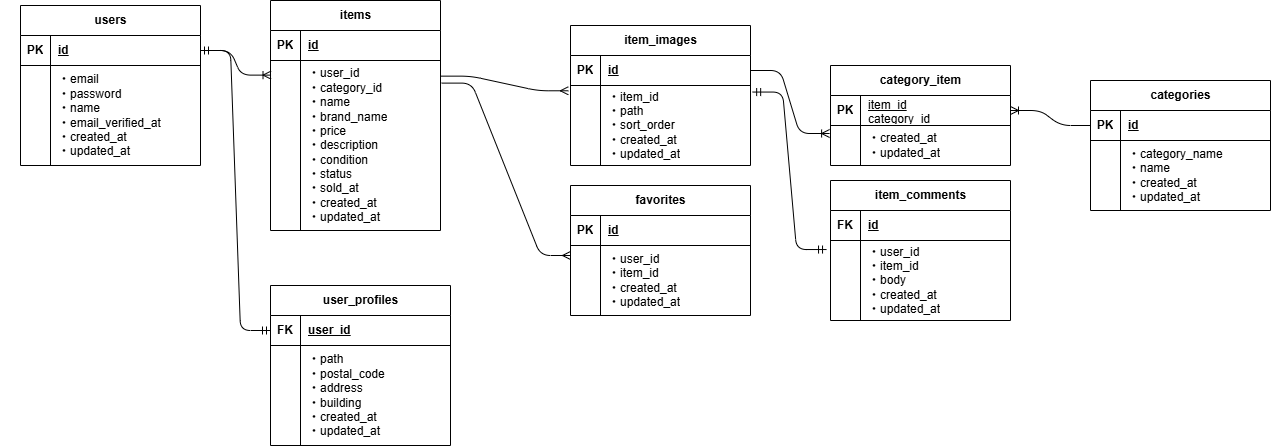

The diagram above was exported from draw.io. Its source (the exported page's mxGraphModel, read from the mxfile embedded in the PNG):
<mxGraphModel dx="696" dy="647" grid="1" gridSize="10" guides="1" tooltips="1" connect="1" arrows="1" fold="1" page="1" pageScale="1" pageWidth="827" pageHeight="1169" math="0" shadow="0">
  <root>
    <mxCell id="0" />
    <mxCell id="1" parent="0" />
    <mxCell id="20" value="" style="shape=partialRectangle;connectable=0;fillColor=none;top=0;left=0;bottom=0;right=0;editable=1;overflow=hidden;whiteSpace=wrap;html=1;" vertex="1" parent="1">
      <mxGeometry x="30" y="300" width="30" height="30" as="geometry">
        <mxRectangle width="30" height="30" as="alternateBounds" />
      </mxGeometry>
    </mxCell>
    <mxCell id="2" value="users" style="shape=table;startSize=30;container=1;collapsible=1;childLayout=tableLayout;fixedRows=1;rowLines=0;fontStyle=1;align=center;resizeLast=1;html=1;" vertex="1" parent="1">
      <mxGeometry x="50" y="90" width="180" height="160" as="geometry" />
    </mxCell>
    <mxCell id="3" value="" style="shape=tableRow;horizontal=0;startSize=0;swimlaneHead=0;swimlaneBody=0;fillColor=none;collapsible=0;dropTarget=0;points=[[0,0.5],[1,0.5]];portConstraint=eastwest;top=0;left=0;right=0;bottom=1;" vertex="1" parent="2">
      <mxGeometry y="30" width="180" height="30" as="geometry" />
    </mxCell>
    <mxCell id="4" value="PK" style="shape=partialRectangle;connectable=0;fillColor=none;top=0;left=0;bottom=0;right=0;fontStyle=1;overflow=hidden;whiteSpace=wrap;html=1;" vertex="1" parent="3">
      <mxGeometry width="30" height="30" as="geometry">
        <mxRectangle width="30" height="30" as="alternateBounds" />
      </mxGeometry>
    </mxCell>
    <mxCell id="5" value="id" style="shape=partialRectangle;connectable=0;fillColor=none;top=0;left=0;bottom=0;right=0;align=left;spacingLeft=6;fontStyle=5;overflow=hidden;whiteSpace=wrap;html=1;" vertex="1" parent="3">
      <mxGeometry x="30" width="150" height="30" as="geometry">
        <mxRectangle width="150" height="30" as="alternateBounds" />
      </mxGeometry>
    </mxCell>
    <mxCell id="9" value="" style="shape=tableRow;horizontal=0;startSize=0;swimlaneHead=0;swimlaneBody=0;fillColor=none;collapsible=0;dropTarget=0;points=[[0,0.5],[1,0.5]];portConstraint=eastwest;top=0;left=0;right=0;bottom=0;" vertex="1" parent="2">
      <mxGeometry y="60" width="180" height="100" as="geometry" />
    </mxCell>
    <mxCell id="10" value="" style="shape=partialRectangle;connectable=0;fillColor=none;top=0;left=0;bottom=0;right=0;editable=1;overflow=hidden;whiteSpace=wrap;html=1;" vertex="1" parent="9">
      <mxGeometry width="30" height="100" as="geometry">
        <mxRectangle width="30" height="100" as="alternateBounds" />
      </mxGeometry>
    </mxCell>
    <mxCell id="11" value="・email&lt;br&gt;・password&lt;br&gt;・name&lt;br&gt;・email_verified_at&lt;br&gt;・created_at&lt;br&gt;・updated_at" style="shape=partialRectangle;connectable=0;fillColor=none;top=0;left=0;bottom=0;right=0;align=left;spacingLeft=6;overflow=hidden;whiteSpace=wrap;html=1;" vertex="1" parent="9">
      <mxGeometry x="30" width="150" height="100" as="geometry">
        <mxRectangle width="150" height="100" as="alternateBounds" />
      </mxGeometry>
    </mxCell>
    <mxCell id="23" value="items" style="shape=table;startSize=30;container=1;collapsible=1;childLayout=tableLayout;fixedRows=1;rowLines=0;fontStyle=1;align=center;resizeLast=1;html=1;" vertex="1" parent="1">
      <mxGeometry x="300" y="85" width="170" height="230" as="geometry" />
    </mxCell>
    <mxCell id="24" value="" style="shape=tableRow;horizontal=0;startSize=0;swimlaneHead=0;swimlaneBody=0;fillColor=none;collapsible=0;dropTarget=0;points=[[0,0.5],[1,0.5]];portConstraint=eastwest;top=0;left=0;right=0;bottom=1;" vertex="1" parent="23">
      <mxGeometry y="30" width="170" height="30" as="geometry" />
    </mxCell>
    <mxCell id="25" value="PK" style="shape=partialRectangle;connectable=0;fillColor=none;top=0;left=0;bottom=0;right=0;fontStyle=1;overflow=hidden;whiteSpace=wrap;html=1;" vertex="1" parent="24">
      <mxGeometry width="30" height="30" as="geometry">
        <mxRectangle width="30" height="30" as="alternateBounds" />
      </mxGeometry>
    </mxCell>
    <mxCell id="26" value="id" style="shape=partialRectangle;connectable=0;fillColor=none;top=0;left=0;bottom=0;right=0;align=left;spacingLeft=6;fontStyle=5;overflow=hidden;whiteSpace=wrap;html=1;" vertex="1" parent="24">
      <mxGeometry x="30" width="140" height="30" as="geometry">
        <mxRectangle width="140" height="30" as="alternateBounds" />
      </mxGeometry>
    </mxCell>
    <mxCell id="27" value="" style="shape=tableRow;horizontal=0;startSize=0;swimlaneHead=0;swimlaneBody=0;fillColor=none;collapsible=0;dropTarget=0;points=[[0,0.5],[1,0.5]];portConstraint=eastwest;top=0;left=0;right=0;bottom=0;" vertex="1" parent="23">
      <mxGeometry y="60" width="170" height="170" as="geometry" />
    </mxCell>
    <mxCell id="28" value="" style="shape=partialRectangle;connectable=0;fillColor=none;top=0;left=0;bottom=0;right=0;editable=1;overflow=hidden;whiteSpace=wrap;html=1;" vertex="1" parent="27">
      <mxGeometry width="30" height="170" as="geometry">
        <mxRectangle width="30" height="170" as="alternateBounds" />
      </mxGeometry>
    </mxCell>
    <mxCell id="29" value="・user_id&lt;br&gt;・category_id&lt;br&gt;・name&lt;br&gt;・brand_name&lt;div&gt;&lt;font color=&quot;#000000&quot;&gt;・price&lt;/font&gt;&lt;/div&gt;&lt;div&gt;&lt;font color=&quot;#000000&quot;&gt;・description&lt;/font&gt;&lt;/div&gt;&lt;div&gt;&lt;font color=&quot;#000000&quot;&gt;・condition&lt;/font&gt;&lt;/div&gt;&lt;div&gt;&lt;font color=&quot;#000000&quot;&gt;・status&lt;/font&gt;&lt;/div&gt;&lt;div&gt;&lt;font color=&quot;#000000&quot;&gt;・sold_at&lt;/font&gt;&lt;/div&gt;&lt;div&gt;・created_at&lt;br&gt;・updated_at&lt;/div&gt;" style="shape=partialRectangle;connectable=0;fillColor=none;top=0;left=0;bottom=0;right=0;align=left;spacingLeft=6;overflow=hidden;whiteSpace=wrap;html=1;" vertex="1" parent="27">
      <mxGeometry x="30" width="140" height="170" as="geometry">
        <mxRectangle width="140" height="170" as="alternateBounds" />
      </mxGeometry>
    </mxCell>
    <mxCell id="31" value="favorites" style="shape=table;startSize=30;container=1;collapsible=1;childLayout=tableLayout;fixedRows=1;rowLines=0;fontStyle=1;align=center;resizeLast=1;html=1;" vertex="1" parent="1">
      <mxGeometry x="600" y="270" width="180" height="130" as="geometry" />
    </mxCell>
    <mxCell id="32" value="" style="shape=tableRow;horizontal=0;startSize=0;swimlaneHead=0;swimlaneBody=0;fillColor=none;collapsible=0;dropTarget=0;points=[[0,0.5],[1,0.5]];portConstraint=eastwest;top=0;left=0;right=0;bottom=1;" vertex="1" parent="31">
      <mxGeometry y="30" width="180" height="30" as="geometry" />
    </mxCell>
    <mxCell id="33" value="PK" style="shape=partialRectangle;connectable=0;fillColor=none;top=0;left=0;bottom=0;right=0;fontStyle=1;overflow=hidden;whiteSpace=wrap;html=1;" vertex="1" parent="32">
      <mxGeometry width="30" height="30" as="geometry">
        <mxRectangle width="30" height="30" as="alternateBounds" />
      </mxGeometry>
    </mxCell>
    <mxCell id="34" value="id" style="shape=partialRectangle;connectable=0;fillColor=none;top=0;left=0;bottom=0;right=0;align=left;spacingLeft=6;fontStyle=5;overflow=hidden;whiteSpace=wrap;html=1;" vertex="1" parent="32">
      <mxGeometry x="30" width="150" height="30" as="geometry">
        <mxRectangle width="150" height="30" as="alternateBounds" />
      </mxGeometry>
    </mxCell>
    <mxCell id="35" value="" style="shape=tableRow;horizontal=0;startSize=0;swimlaneHead=0;swimlaneBody=0;fillColor=none;collapsible=0;dropTarget=0;points=[[0,0.5],[1,0.5]];portConstraint=eastwest;top=0;left=0;right=0;bottom=0;" vertex="1" parent="31">
      <mxGeometry y="60" width="180" height="70" as="geometry" />
    </mxCell>
    <mxCell id="36" value="" style="shape=partialRectangle;connectable=0;fillColor=none;top=0;left=0;bottom=0;right=0;editable=1;overflow=hidden;whiteSpace=wrap;html=1;" vertex="1" parent="35">
      <mxGeometry width="30" height="70" as="geometry">
        <mxRectangle width="30" height="70" as="alternateBounds" />
      </mxGeometry>
    </mxCell>
    <mxCell id="37" value="・user_id&lt;br&gt;・item_id&lt;br&gt;・created_at&lt;br&gt;・updated_at" style="shape=partialRectangle;connectable=0;fillColor=none;top=0;left=0;bottom=0;right=0;align=left;spacingLeft=6;overflow=hidden;whiteSpace=wrap;html=1;" vertex="1" parent="35">
      <mxGeometry x="30" width="150" height="70" as="geometry">
        <mxRectangle width="150" height="70" as="alternateBounds" />
      </mxGeometry>
    </mxCell>
    <mxCell id="38" value="categories" style="shape=table;startSize=30;container=1;collapsible=1;childLayout=tableLayout;fixedRows=1;rowLines=0;fontStyle=1;align=center;resizeLast=1;html=1;" vertex="1" parent="1">
      <mxGeometry x="1120" y="165" width="180" height="130" as="geometry" />
    </mxCell>
    <mxCell id="39" value="" style="shape=tableRow;horizontal=0;startSize=0;swimlaneHead=0;swimlaneBody=0;fillColor=none;collapsible=0;dropTarget=0;points=[[0,0.5],[1,0.5]];portConstraint=eastwest;top=0;left=0;right=0;bottom=1;" vertex="1" parent="38">
      <mxGeometry y="30" width="180" height="30" as="geometry" />
    </mxCell>
    <mxCell id="40" value="PK" style="shape=partialRectangle;connectable=0;fillColor=none;top=0;left=0;bottom=0;right=0;fontStyle=1;overflow=hidden;whiteSpace=wrap;html=1;" vertex="1" parent="39">
      <mxGeometry width="30" height="30" as="geometry">
        <mxRectangle width="30" height="30" as="alternateBounds" />
      </mxGeometry>
    </mxCell>
    <mxCell id="41" value="id" style="shape=partialRectangle;connectable=0;fillColor=none;top=0;left=0;bottom=0;right=0;align=left;spacingLeft=6;fontStyle=5;overflow=hidden;whiteSpace=wrap;html=1;" vertex="1" parent="39">
      <mxGeometry x="30" width="150" height="30" as="geometry">
        <mxRectangle width="150" height="30" as="alternateBounds" />
      </mxGeometry>
    </mxCell>
    <mxCell id="42" value="" style="shape=tableRow;horizontal=0;startSize=0;swimlaneHead=0;swimlaneBody=0;fillColor=none;collapsible=0;dropTarget=0;points=[[0,0.5],[1,0.5]];portConstraint=eastwest;top=0;left=0;right=0;bottom=0;" vertex="1" parent="38">
      <mxGeometry y="60" width="180" height="70" as="geometry" />
    </mxCell>
    <mxCell id="43" value="" style="shape=partialRectangle;connectable=0;fillColor=none;top=0;left=0;bottom=0;right=0;editable=1;overflow=hidden;whiteSpace=wrap;html=1;" vertex="1" parent="42">
      <mxGeometry width="30" height="70" as="geometry">
        <mxRectangle width="30" height="70" as="alternateBounds" />
      </mxGeometry>
    </mxCell>
    <mxCell id="44" value="・category_name&lt;br&gt;・name&lt;br&gt;・created_at&lt;br&gt;・updated_at" style="shape=partialRectangle;connectable=0;fillColor=none;top=0;left=0;bottom=0;right=0;align=left;spacingLeft=6;overflow=hidden;whiteSpace=wrap;html=1;" vertex="1" parent="42">
      <mxGeometry x="30" width="150" height="70" as="geometry">
        <mxRectangle width="150" height="70" as="alternateBounds" />
      </mxGeometry>
    </mxCell>
    <mxCell id="45" value="item_images" style="shape=table;startSize=30;container=1;collapsible=1;childLayout=tableLayout;fixedRows=1;rowLines=0;fontStyle=1;align=center;resizeLast=1;html=1;" vertex="1" parent="1">
      <mxGeometry x="600" y="110" width="180" height="140.00000000000034" as="geometry" />
    </mxCell>
    <mxCell id="46" value="" style="shape=tableRow;horizontal=0;startSize=0;swimlaneHead=0;swimlaneBody=0;fillColor=none;collapsible=0;dropTarget=0;points=[[0,0.5],[1,0.5]];portConstraint=eastwest;top=0;left=0;right=0;bottom=1;" vertex="1" parent="45">
      <mxGeometry y="30" width="180" height="30" as="geometry" />
    </mxCell>
    <mxCell id="47" value="PK" style="shape=partialRectangle;connectable=0;fillColor=none;top=0;left=0;bottom=0;right=0;fontStyle=1;overflow=hidden;whiteSpace=wrap;html=1;" vertex="1" parent="46">
      <mxGeometry width="30" height="30" as="geometry">
        <mxRectangle width="30" height="30" as="alternateBounds" />
      </mxGeometry>
    </mxCell>
    <mxCell id="48" value="id" style="shape=partialRectangle;connectable=0;fillColor=none;top=0;left=0;bottom=0;right=0;align=left;spacingLeft=6;fontStyle=5;overflow=hidden;whiteSpace=wrap;html=1;" vertex="1" parent="46">
      <mxGeometry x="30" width="150" height="30" as="geometry">
        <mxRectangle width="150" height="30" as="alternateBounds" />
      </mxGeometry>
    </mxCell>
    <mxCell id="49" value="" style="shape=tableRow;horizontal=0;startSize=0;swimlaneHead=0;swimlaneBody=0;fillColor=none;collapsible=0;dropTarget=0;points=[[0,0.5],[1,0.5]];portConstraint=eastwest;top=0;left=0;right=0;bottom=0;" vertex="1" parent="45">
      <mxGeometry y="60" width="180" height="80" as="geometry" />
    </mxCell>
    <mxCell id="50" value="" style="shape=partialRectangle;connectable=0;fillColor=none;top=0;left=0;bottom=0;right=0;editable=1;overflow=hidden;whiteSpace=wrap;html=1;" vertex="1" parent="49">
      <mxGeometry width="30" height="80" as="geometry">
        <mxRectangle width="30" height="80" as="alternateBounds" />
      </mxGeometry>
    </mxCell>
    <mxCell id="51" value="・item_id&lt;br&gt;・path&lt;div&gt;&lt;font color=&quot;#000000&quot;&gt;・sort_order&lt;br&gt;&lt;/font&gt;・created_at&lt;br&gt;・updated_at&lt;/div&gt;" style="shape=partialRectangle;connectable=0;fillColor=none;top=0;left=0;bottom=0;right=0;align=left;spacingLeft=6;overflow=hidden;whiteSpace=wrap;html=1;" vertex="1" parent="49">
      <mxGeometry x="30" width="150" height="80" as="geometry">
        <mxRectangle width="150" height="80" as="alternateBounds" />
      </mxGeometry>
    </mxCell>
    <mxCell id="52" value="category_item" style="shape=table;startSize=30;container=1;collapsible=1;childLayout=tableLayout;fixedRows=1;rowLines=0;fontStyle=1;align=center;resizeLast=1;html=1;" vertex="1" parent="1">
      <mxGeometry x="860" y="150" width="180" height="100" as="geometry" />
    </mxCell>
    <mxCell id="53" value="" style="shape=tableRow;horizontal=0;startSize=0;swimlaneHead=0;swimlaneBody=0;fillColor=none;collapsible=0;dropTarget=0;points=[[0,0.5],[1,0.5]];portConstraint=eastwest;top=0;left=0;right=0;bottom=1;" vertex="1" parent="52">
      <mxGeometry y="30" width="180" height="30" as="geometry" />
    </mxCell>
    <mxCell id="54" value="PK" style="shape=partialRectangle;connectable=0;fillColor=none;top=0;left=0;bottom=0;right=0;fontStyle=1;overflow=hidden;whiteSpace=wrap;html=1;" vertex="1" parent="53">
      <mxGeometry width="30" height="30" as="geometry">
        <mxRectangle width="30" height="30" as="alternateBounds" />
      </mxGeometry>
    </mxCell>
    <mxCell id="55" value="&lt;span style=&quot;color: rgb(0, 0, 0); font-weight: 400;&quot;&gt;item_id&lt;/span&gt;&lt;br style=&quot;color: rgb(63, 63, 63); scrollbar-color: rgb(226, 226, 226) rgb(251, 251, 251); font-weight: 400;&quot;&gt;&lt;span style=&quot;color: rgb(0, 0, 0); font-weight: 400;&quot;&gt;category_id&lt;/span&gt;" style="shape=partialRectangle;connectable=0;fillColor=none;top=0;left=0;bottom=0;right=0;align=left;spacingLeft=6;fontStyle=5;overflow=hidden;whiteSpace=wrap;html=1;" vertex="1" parent="53">
      <mxGeometry x="30" width="150" height="30" as="geometry">
        <mxRectangle width="150" height="30" as="alternateBounds" />
      </mxGeometry>
    </mxCell>
    <mxCell id="56" value="" style="shape=tableRow;horizontal=0;startSize=0;swimlaneHead=0;swimlaneBody=0;fillColor=none;collapsible=0;dropTarget=0;points=[[0,0.5],[1,0.5]];portConstraint=eastwest;top=0;left=0;right=0;bottom=0;" vertex="1" parent="52">
      <mxGeometry y="60" width="180" height="40" as="geometry" />
    </mxCell>
    <mxCell id="57" value="" style="shape=partialRectangle;connectable=0;fillColor=none;top=0;left=0;bottom=0;right=0;editable=1;overflow=hidden;whiteSpace=wrap;html=1;" vertex="1" parent="56">
      <mxGeometry width="30" height="40" as="geometry">
        <mxRectangle width="30" height="40" as="alternateBounds" />
      </mxGeometry>
    </mxCell>
    <mxCell id="58" value="・created_at&lt;br&gt;・updated_at" style="shape=partialRectangle;connectable=0;fillColor=none;top=0;left=0;bottom=0;right=0;align=left;spacingLeft=6;overflow=hidden;whiteSpace=wrap;html=1;" vertex="1" parent="56">
      <mxGeometry x="30" width="150" height="40" as="geometry">
        <mxRectangle width="150" height="40" as="alternateBounds" />
      </mxGeometry>
    </mxCell>
    <mxCell id="59" value="item_comments" style="shape=table;startSize=30;container=1;collapsible=1;childLayout=tableLayout;fixedRows=1;rowLines=0;fontStyle=1;align=center;resizeLast=1;html=1;" vertex="1" parent="1">
      <mxGeometry x="860" y="265" width="180" height="140" as="geometry" />
    </mxCell>
    <mxCell id="60" value="" style="shape=tableRow;horizontal=0;startSize=0;swimlaneHead=0;swimlaneBody=0;fillColor=none;collapsible=0;dropTarget=0;points=[[0,0.5],[1,0.5]];portConstraint=eastwest;top=0;left=0;right=0;bottom=1;" vertex="1" parent="59">
      <mxGeometry y="30" width="180" height="30" as="geometry" />
    </mxCell>
    <mxCell id="61" value="FK" style="shape=partialRectangle;connectable=0;fillColor=none;top=0;left=0;bottom=0;right=0;fontStyle=1;overflow=hidden;whiteSpace=wrap;html=1;" vertex="1" parent="60">
      <mxGeometry width="30" height="30" as="geometry">
        <mxRectangle width="30" height="30" as="alternateBounds" />
      </mxGeometry>
    </mxCell>
    <mxCell id="62" value="id" style="shape=partialRectangle;connectable=0;fillColor=none;top=0;left=0;bottom=0;right=0;align=left;spacingLeft=6;fontStyle=5;overflow=hidden;whiteSpace=wrap;html=1;" vertex="1" parent="60">
      <mxGeometry x="30" width="150" height="30" as="geometry">
        <mxRectangle width="150" height="30" as="alternateBounds" />
      </mxGeometry>
    </mxCell>
    <mxCell id="63" value="" style="shape=tableRow;horizontal=0;startSize=0;swimlaneHead=0;swimlaneBody=0;fillColor=none;collapsible=0;dropTarget=0;points=[[0,0.5],[1,0.5]];portConstraint=eastwest;top=0;left=0;right=0;bottom=0;" vertex="1" parent="59">
      <mxGeometry y="60" width="180" height="80" as="geometry" />
    </mxCell>
    <mxCell id="64" value="" style="shape=partialRectangle;connectable=0;fillColor=none;top=0;left=0;bottom=0;right=0;editable=1;overflow=hidden;whiteSpace=wrap;html=1;" vertex="1" parent="63">
      <mxGeometry width="30" height="80" as="geometry">
        <mxRectangle width="30" height="80" as="alternateBounds" />
      </mxGeometry>
    </mxCell>
    <mxCell id="65" value="・user_id&lt;br&gt;・item_id&lt;div&gt;&lt;font color=&quot;#000000&quot;&gt;・body&lt;br&gt;&lt;/font&gt;・created_at&lt;br&gt;・updated_at&lt;/div&gt;" style="shape=partialRectangle;connectable=0;fillColor=none;top=0;left=0;bottom=0;right=0;align=left;spacingLeft=6;overflow=hidden;whiteSpace=wrap;html=1;" vertex="1" parent="63">
      <mxGeometry x="30" width="150" height="80" as="geometry">
        <mxRectangle width="150" height="80" as="alternateBounds" />
      </mxGeometry>
    </mxCell>
    <mxCell id="66" value="user_profiles" style="shape=table;startSize=30;container=1;collapsible=1;childLayout=tableLayout;fixedRows=1;rowLines=0;fontStyle=1;align=center;resizeLast=1;html=1;" vertex="1" parent="1">
      <mxGeometry x="300" y="370" width="180" height="160" as="geometry" />
    </mxCell>
    <mxCell id="67" value="" style="shape=tableRow;horizontal=0;startSize=0;swimlaneHead=0;swimlaneBody=0;fillColor=none;collapsible=0;dropTarget=0;points=[[0,0.5],[1,0.5]];portConstraint=eastwest;top=0;left=0;right=0;bottom=1;" vertex="1" parent="66">
      <mxGeometry y="30" width="180" height="30" as="geometry" />
    </mxCell>
    <mxCell id="68" value="FK" style="shape=partialRectangle;connectable=0;fillColor=none;top=0;left=0;bottom=0;right=0;fontStyle=1;overflow=hidden;whiteSpace=wrap;html=1;" vertex="1" parent="67">
      <mxGeometry width="30" height="30" as="geometry">
        <mxRectangle width="30" height="30" as="alternateBounds" />
      </mxGeometry>
    </mxCell>
    <mxCell id="69" value="user_id" style="shape=partialRectangle;connectable=0;fillColor=none;top=0;left=0;bottom=0;right=0;align=left;spacingLeft=6;fontStyle=5;overflow=hidden;whiteSpace=wrap;html=1;" vertex="1" parent="67">
      <mxGeometry x="30" width="150" height="30" as="geometry">
        <mxRectangle width="150" height="30" as="alternateBounds" />
      </mxGeometry>
    </mxCell>
    <mxCell id="70" value="" style="shape=tableRow;horizontal=0;startSize=0;swimlaneHead=0;swimlaneBody=0;fillColor=none;collapsible=0;dropTarget=0;points=[[0,0.5],[1,0.5]];portConstraint=eastwest;top=0;left=0;right=0;bottom=0;" vertex="1" parent="66">
      <mxGeometry y="60" width="180" height="100" as="geometry" />
    </mxCell>
    <mxCell id="71" value="" style="shape=partialRectangle;connectable=0;fillColor=none;top=0;left=0;bottom=0;right=0;editable=1;overflow=hidden;whiteSpace=wrap;html=1;" vertex="1" parent="70">
      <mxGeometry width="30" height="100" as="geometry">
        <mxRectangle width="30" height="100" as="alternateBounds" />
      </mxGeometry>
    </mxCell>
    <mxCell id="72" value="・path&lt;br&gt;・postal_code&lt;div&gt;&lt;font color=&quot;#000000&quot;&gt;・address&lt;/font&gt;&lt;/div&gt;&lt;div&gt;&lt;font color=&quot;#000000&quot;&gt;&lt;font color=&quot;#000000&quot;&gt;・building&lt;br&gt;&lt;/font&gt;&lt;/font&gt;・created_at&lt;br&gt;・updated_at&lt;/div&gt;" style="shape=partialRectangle;connectable=0;fillColor=none;top=0;left=0;bottom=0;right=0;align=left;spacingLeft=6;overflow=hidden;whiteSpace=wrap;html=1;" vertex="1" parent="70">
      <mxGeometry x="30" width="150" height="100" as="geometry">
        <mxRectangle width="150" height="100" as="alternateBounds" />
      </mxGeometry>
    </mxCell>
    <mxCell id="78" value="" style="edgeStyle=entityRelationEdgeStyle;fontSize=12;html=1;endArrow=ERoneToMany;entryX=0.003;entryY=0.086;entryDx=0;entryDy=0;exitX=1;exitY=0.5;exitDx=0;exitDy=0;entryPerimeter=0;" edge="1" parent="1" source="3" target="27">
      <mxGeometry width="100" height="100" relative="1" as="geometry">
        <mxPoint x="230" y="180" as="sourcePoint" />
        <mxPoint x="280" y="170" as="targetPoint" />
        <Array as="points">
          <mxPoint x="250" y="170" />
          <mxPoint x="260" y="180" />
        </Array>
      </mxGeometry>
    </mxCell>
    <mxCell id="79" value="" style="edgeStyle=entityRelationEdgeStyle;fontSize=12;html=1;endArrow=ERmany;entryX=-0.012;entryY=0.066;entryDx=0;entryDy=0;entryPerimeter=0;exitX=1.001;exitY=0.092;exitDx=0;exitDy=0;exitPerimeter=0;" edge="1" parent="1" source="27" target="49">
      <mxGeometry width="100" height="100" relative="1" as="geometry">
        <mxPoint x="450" y="180" as="sourcePoint" />
        <mxPoint x="550" y="80" as="targetPoint" />
      </mxGeometry>
    </mxCell>
    <mxCell id="80" value="" style="edgeStyle=entityRelationEdgeStyle;fontSize=12;html=1;endArrow=ERmany;exitX=1.007;exitY=0.133;exitDx=0;exitDy=0;exitPerimeter=0;" edge="1" parent="1" source="27">
      <mxGeometry width="100" height="100" relative="1" as="geometry">
        <mxPoint x="450" y="183" as="sourcePoint" />
        <mxPoint x="600" y="340" as="targetPoint" />
        <Array as="points">
          <mxPoint x="470" y="220" />
          <mxPoint x="460" y="220" />
          <mxPoint x="460" y="270" />
          <mxPoint x="470" y="260" />
          <mxPoint x="450" y="250" />
        </Array>
      </mxGeometry>
    </mxCell>
    <mxCell id="82" value="" style="edgeStyle=entityRelationEdgeStyle;fontSize=12;html=1;endArrow=ERmandOne;startArrow=ERmandOne;exitX=0;exitY=0.5;exitDx=0;exitDy=0;" edge="1" parent="1" source="67" target="3">
      <mxGeometry width="100" height="100" relative="1" as="geometry">
        <mxPoint x="220.92" y="449.2" as="sourcePoint" />
        <mxPoint x="-8.526512829121202e-14" y="330.00000000000006" as="targetPoint" />
      </mxGeometry>
    </mxCell>
    <mxCell id="83" value="" style="edgeStyle=entityRelationEdgeStyle;fontSize=12;html=1;endArrow=ERoneToMany;entryX=1;entryY=0.5;entryDx=0;entryDy=0;exitX=0;exitY=0.5;exitDx=0;exitDy=0;" edge="1" parent="1" source="39" target="53">
      <mxGeometry width="100" height="100" relative="1" as="geometry">
        <mxPoint x="690" y="300" as="sourcePoint" />
        <mxPoint x="870" y="150" as="targetPoint" />
      </mxGeometry>
    </mxCell>
    <mxCell id="84" value="" style="edgeStyle=entityRelationEdgeStyle;fontSize=12;html=1;endArrow=ERoneToMany;entryX=-0.005;entryY=0.2;entryDx=0;entryDy=0;entryPerimeter=0;exitX=1;exitY=0.5;exitDx=0;exitDy=0;" edge="1" parent="1" source="46" target="56">
      <mxGeometry width="100" height="100" relative="1" as="geometry">
        <mxPoint x="740" y="120" as="sourcePoint" />
        <mxPoint x="840" y="20" as="targetPoint" />
      </mxGeometry>
    </mxCell>
    <mxCell id="85" value="" style="edgeStyle=entityRelationEdgeStyle;fontSize=12;html=1;endArrow=ERmandOne;startArrow=ERmandOne;entryX=1.012;entryY=0.082;entryDx=0;entryDy=0;entryPerimeter=0;exitX=-0.022;exitY=0.113;exitDx=0;exitDy=0;exitPerimeter=0;" edge="1" parent="1" source="63" target="49">
      <mxGeometry width="100" height="100" relative="1" as="geometry">
        <mxPoint x="858" y="351" as="sourcePoint" />
        <mxPoint x="810" y="60" as="targetPoint" />
        <Array as="points">
          <mxPoint x="760" y="290" />
          <mxPoint x="790" y="310" />
        </Array>
      </mxGeometry>
    </mxCell>
  </root>
</mxGraphModel>